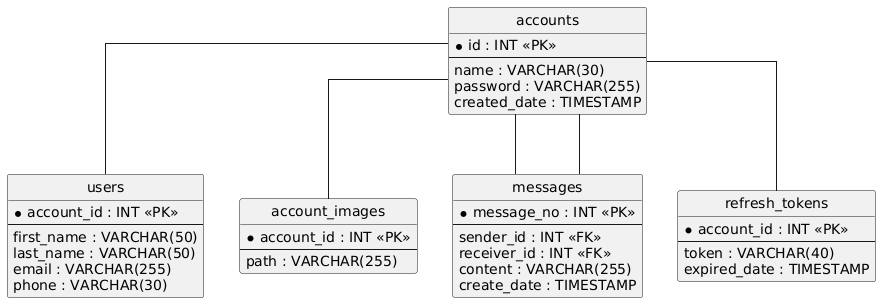

The diagram above was rendered by PlantUML. Its source (embedded in the PNG):
@startuml
hide circle
skinparam linetype ortho

entity "accounts" as accounts {
  * id : INT <<PK>>
  --
  name : VARCHAR(30)
  password : VARCHAR(255)
  created_date : TIMESTAMP
}

entity "users" as users {
  * account_id : INT <<PK>>
  --
  first_name : VARCHAR(50)
  last_name : VARCHAR(50)
  email : VARCHAR(255)
  phone : VARCHAR(30)
}

entity "account_images" as account_images {
  * account_id : INT <<PK>>
  --
  path : VARCHAR(255)
}

entity "messages" as messages {
  * message_no : INT <<PK>>
  --
  sender_id : INT <<FK>>
  receiver_id : INT <<FK>>
  content : VARCHAR(255)
  create_date : TIMESTAMP
}

entity "refresh_tokens" as refresh_tokens {
  * account_id : INT <<PK>>
  --
  token : VARCHAR(40)
  expired_date : TIMESTAMP
}

accounts -- users
accounts -- account_images
accounts -- messages
accounts -- messages
accounts -- refresh_tokens
@enduml